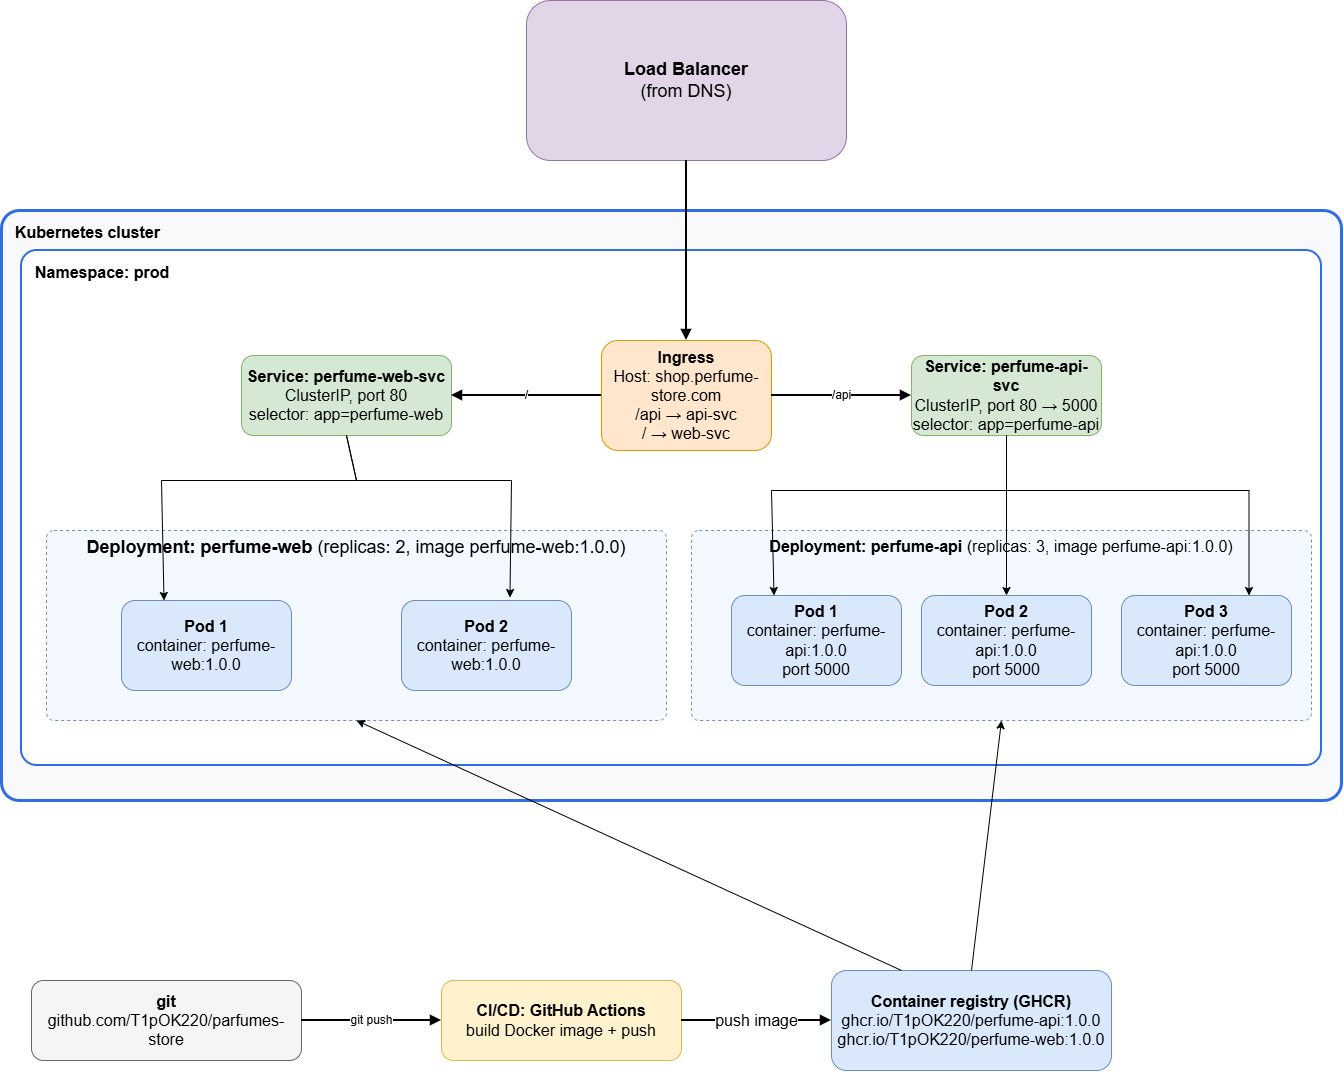

The diagram above was exported from draw.io. Its source (the exported page's mxGraphModel, read from the mxfile embedded in the PNG):
<mxGraphModel dx="2670" dy="1410" grid="1" gridSize="10" guides="1" tooltips="1" connect="1" arrows="1" fold="1" page="1" pageScale="1" pageWidth="1500" pageHeight="900" math="0" shadow="0">
  <root>
    <mxCell id="0" />
    <mxCell id="1" parent="0" />
    <mxCell id="git" parent="1" style="rounded=1;whiteSpace=wrap;html=1;fillColor=#f5f5f5;strokeColor=#666666;fontSize=13;" value="&lt;font style=&quot;font-size: 16px;&quot;&gt;&lt;b style=&quot;&quot;&gt;git&lt;/b&gt;&lt;br&gt;github.com/T1pOK220/parfumes-store&lt;/font&gt;" vertex="1">
      <mxGeometry height="80" width="270" x="90" y="1010" as="geometry" />
    </mxCell>
    <mxCell id="ci" parent="1" style="rounded=1;whiteSpace=wrap;html=1;fillColor=#fff2cc;strokeColor=#d6b656;fontSize=13;" value="&lt;font style=&quot;font-size: 16px;&quot;&gt;&lt;b style=&quot;&quot;&gt;CI/CD: GitHub Actions&lt;/b&gt;&lt;br&gt;build Docker image + push&lt;/font&gt;" vertex="1">
      <mxGeometry height="80" width="240" x="500" y="1010" as="geometry" />
    </mxCell>
    <mxCell id="reg" parent="1" style="rounded=1;whiteSpace=wrap;html=1;fillColor=#dae8fc;strokeColor=#6c8ebf;fontSize=13;" value="&lt;font style=&quot;font-size: 16px;&quot;&gt;&lt;b style=&quot;&quot;&gt;Container registry (GHCR)&lt;/b&gt;&lt;br&gt;ghcr.io/T1pOK220/perfume-api:1.0.0&lt;br&gt;ghcr.io/T1pOK220/perfume-web:1.0.0&lt;/font&gt;" vertex="1">
      <mxGeometry height="100" width="280" x="890" y="1000" as="geometry" />
    </mxCell>
    <mxCell id="e_git_ci" edge="1" parent="1" source="git" style="endArrow=block;html=1;rounded=0;strokeWidth=2;fontSize=12;" target="ci" value="git push">
      <mxGeometry relative="1" as="geometry" />
    </mxCell>
    <mxCell id="e_ci_reg" edge="1" parent="1" source="ci" style="endArrow=block;html=1;rounded=0;strokeWidth=2;fontSize=12;" target="reg" value="&lt;font style=&quot;font-size: 16px;&quot;&gt;push image&lt;/font&gt;">
      <mxGeometry relative="1" as="geometry" />
    </mxCell>
    <mxCell id="cluster" parent="1" style="rounded=1;whiteSpace=wrap;html=1;fillColor=#f8f9fa;strokeColor=#326ce5;strokeWidth=3;verticalAlign=top;align=left;spacingLeft=12;spacingTop=6;fontSize=16;arcSize=3;" value="&lt;b&gt;Kubernetes cluster&lt;/b&gt;" vertex="1">
      <mxGeometry height="590" width="1340" x="60" y="240" as="geometry" />
    </mxCell>
    <mxCell id="ns" parent="1" style="rounded=1;whiteSpace=wrap;html=1;fillColor=#ffffff;strokeColor=#326ce5;strokeWidth=2;verticalAlign=top;align=left;spacingLeft=12;spacingTop=6;fontSize=14;arcSize=3;" value="&lt;b&gt;&lt;font style=&quot;font-size: 16px;&quot;&gt;Namespace: prod&lt;/font&gt;&lt;/b&gt;" vertex="1">
      <mxGeometry height="515" width="1300" x="80" y="280" as="geometry" />
    </mxCell>
    <mxCell id="lb" parent="1" style="rounded=1;whiteSpace=wrap;html=1;fillColor=#e1d5e7;strokeColor=#9673a6;fontSize=12;" value="&lt;font style=&quot;font-size: 18px;&quot;&gt;&lt;b style=&quot;&quot;&gt;Load Balancer&lt;/b&gt;&lt;br&gt;(from DNS)&lt;/font&gt;" vertex="1">
      <mxGeometry height="160" width="320" x="585" y="30" as="geometry" />
    </mxCell>
    <mxCell id="ingress" parent="1" style="rounded=1;whiteSpace=wrap;html=1;fillColor=#ffe6cc;strokeColor=#d79b00;fontSize=12;" value="&lt;font style=&quot;font-size: 16px;&quot;&gt;&lt;b style=&quot;&quot;&gt;Ingress&lt;/b&gt;&lt;br&gt;Host: shop.perfume-store.com&lt;br&gt;/api → api-svc&lt;br&gt;/ → web-svc&lt;/font&gt;" vertex="1">
      <mxGeometry height="110" width="170" x="660" y="370" as="geometry" />
    </mxCell>
    <mxCell id="e_lb_ing" edge="1" parent="1" source="lb" style="endArrow=block;html=1;rounded=0;strokeWidth=2;" target="ingress" value="">
      <mxGeometry relative="1" as="geometry" />
    </mxCell>
    <mxCell id="svc_api" parent="1" style="rounded=1;whiteSpace=wrap;html=1;fillColor=#d5e8d4;strokeColor=#82b366;fontSize=12;" value="&lt;font style=&quot;font-size: 16px;&quot;&gt;&lt;b style=&quot;&quot;&gt;Service: perfume-api-svc&lt;/b&gt;&lt;br&gt;ClusterIP, port 80 → 5000&lt;br&gt;selector: app=perfume-api&lt;/font&gt;" vertex="1">
      <mxGeometry height="80" width="190" x="970" y="385" as="geometry" />
    </mxCell>
    <mxCell id="svc_web" parent="1" style="rounded=1;whiteSpace=wrap;html=1;fillColor=#d5e8d4;strokeColor=#82b366;fontSize=12;" value="&lt;font style=&quot;font-size: 16px;&quot;&gt;&lt;b style=&quot;&quot;&gt;Service: perfume-web-svc&lt;/b&gt;&lt;br&gt;ClusterIP, port 80&lt;br&gt;selector: app=perfume-web&lt;/font&gt;" vertex="1">
      <mxGeometry height="80" width="210" x="300" y="385" as="geometry" />
    </mxCell>
    <mxCell id="e_ing_api" edge="1" parent="1" source="ingress" style="endArrow=block;html=1;rounded=1;edgeStyle=orthogonalEdgeStyle;strokeWidth=2;fontSize=12;" target="svc_api" value="/api">
      <mxGeometry relative="1" as="geometry" />
    </mxCell>
    <mxCell id="e_ing_web" edge="1" parent="1" source="ingress" style="endArrow=block;html=1;rounded=1;edgeStyle=orthogonalEdgeStyle;strokeWidth=2;fontSize=12;" target="svc_web" value="/">
      <mxGeometry relative="1" as="geometry" />
    </mxCell>
    <mxCell id="dep_api" parent="1" style="rounded=1;whiteSpace=wrap;html=1;fillColor=#f3f9ff;strokeColor=#6c8ebf;dashed=1;verticalAlign=top;fontSize=12;arcSize=4;" value="&lt;font style=&quot;font-size: 16px;&quot;&gt;&lt;b style=&quot;&quot;&gt;Deployment: perfume-api&lt;/b&gt; (replicas: 3, image perfume-api:1.0.0)&lt;/font&gt;" vertex="1">
      <mxGeometry height="190" width="620" x="750" y="560" as="geometry" />
    </mxCell>
    <mxCell id="pod_a1" parent="1" style="rounded=1;whiteSpace=wrap;html=1;fillColor=#dae8fc;strokeColor=#6c8ebf;fontSize=12;" value="&lt;font style=&quot;font-size: 16px;&quot;&gt;&lt;b style=&quot;&quot;&gt;Pod 1&lt;/b&gt;&lt;br&gt;container: perfume-api:1.0.0&lt;br&gt;port 5000&lt;/font&gt;" vertex="1">
      <mxGeometry height="90" width="170" x="790" y="625" as="geometry" />
    </mxCell>
    <mxCell id="pod_a2" parent="1" style="rounded=1;whiteSpace=wrap;html=1;fillColor=#dae8fc;strokeColor=#6c8ebf;fontSize=12;" value="&lt;font style=&quot;font-size: 16px;&quot;&gt;&lt;b style=&quot;&quot;&gt;Pod 2&lt;/b&gt;&lt;br&gt;container: perfume-api:1.0.0&lt;br&gt;port 5000&lt;/font&gt;" vertex="1">
      <mxGeometry height="90" width="170" x="980" y="625" as="geometry" />
    </mxCell>
    <mxCell id="pod_a3" parent="1" style="rounded=1;whiteSpace=wrap;html=1;fillColor=#dae8fc;strokeColor=#6c8ebf;fontSize=12;" value="&lt;font style=&quot;font-size: 16px;&quot;&gt;&lt;b style=&quot;&quot;&gt;Pod 3&lt;/b&gt;&lt;br&gt;container: perfume-api:1.0.0&lt;br&gt;port 5000&lt;/font&gt;" vertex="1">
      <mxGeometry height="90" width="170" x="1180" y="625" as="geometry" />
    </mxCell>
    <mxCell id="dep_web" parent="1" style="rounded=1;whiteSpace=wrap;html=1;fillColor=#f3f9ff;strokeColor=#6c8ebf;dashed=1;verticalAlign=top;fontSize=12;arcSize=4;" value="&lt;font style=&quot;font-size: 18px;&quot;&gt;&lt;b style=&quot;&quot;&gt;Deployment: perfume-web&lt;/b&gt; (replicas: 2, image perfume-web:1.0.0)&lt;/font&gt;" vertex="1">
      <mxGeometry height="190" width="620" x="105" y="560" as="geometry" />
    </mxCell>
    <mxCell id="pod_w1" parent="1" style="rounded=1;whiteSpace=wrap;html=1;fillColor=#dae8fc;strokeColor=#6c8ebf;fontSize=12;" value="&lt;font style=&quot;font-size: 16px;&quot;&gt;&lt;b style=&quot;&quot;&gt;Pod 1&lt;/b&gt;&lt;br&gt;container: perfume-web:1.0.0&lt;/font&gt;" vertex="1">
      <mxGeometry height="90" width="170" x="180" y="630" as="geometry" />
    </mxCell>
    <mxCell id="pod_w2" parent="1" style="rounded=1;whiteSpace=wrap;html=1;fillColor=#dae8fc;strokeColor=#6c8ebf;fontSize=12;" value="&lt;font style=&quot;font-size: 16px;&quot;&gt;&lt;b style=&quot;&quot;&gt;Pod 2&lt;/b&gt;&lt;br&gt;container: perfume-web:1.0.0&lt;/font&gt;" vertex="1">
      <mxGeometry height="90" width="170" x="460" y="630" as="geometry" />
    </mxCell>
    <mxCell id="dXnwJufzJbCSW2a3qarA-7" edge="1" parent="1" source="svc_api" style="endArrow=classic;html=1;rounded=0;defaultLabelBackgroundColor=page;labelPadding=0 4;entryX=0.25;entryY=0;entryDx=0;entryDy=0;exitX=0.5;exitY=1;exitDx=0;exitDy=0;" target="pod_a1" value="">
      <mxGeometry height="50" relative="1" width="50" x="-0.5455" as="geometry">
        <Array as="points">
          <mxPoint x="1065" y="520" />
          <mxPoint x="830" y="520" />
        </Array>
        <mxPoint x="1315.4285714285716" y="410" as="sourcePoint" />
        <mxPoint x="1160" y="580" as="targetPoint" />
      </mxGeometry>
    </mxCell>
    <mxCell id="dXnwJufzJbCSW2a3qarA-8" edge="1" parent="1" source="svc_api" style="endArrow=classic;html=1;rounded=0;defaultLabelBackgroundColor=page;labelPadding=0 4;exitX=0.5;exitY=1;exitDx=0;exitDy=0;entryX=0.75;entryY=0;entryDx=0;entryDy=0;" target="pod_a3" value="">
      <mxGeometry height="50" relative="1" width="50" x="-0.0161" as="geometry">
        <Array as="points">
          <mxPoint x="1065" y="520" />
          <mxPoint x="1307.5" y="520" />
        </Array>
        <mxPoint x="760" y="500" as="sourcePoint" />
        <mxPoint x="810" y="450" as="targetPoint" />
      </mxGeometry>
    </mxCell>
    <mxCell id="dXnwJufzJbCSW2a3qarA-9" edge="1" parent="1" style="endArrow=classic;html=1;rounded=0;defaultLabelBackgroundColor=page;labelPadding=0 4;entryX=0.5;entryY=0;entryDx=0;entryDy=0;" target="pod_a2" value="">
      <mxGeometry height="50" relative="1" width="50" as="geometry">
        <mxPoint x="1065" y="520" as="sourcePoint" />
        <mxPoint x="810" y="450" as="targetPoint" />
      </mxGeometry>
    </mxCell>
    <mxCell id="dXnwJufzJbCSW2a3qarA-11" edge="1" parent="1" source="svc_web" style="endArrow=classic;html=1;rounded=0;defaultLabelBackgroundColor=page;labelPadding=0 4;exitX=0.5;exitY=1;exitDx=0;exitDy=0;entryX=0.25;entryY=0;entryDx=0;entryDy=0;" target="pod_w1" value="">
      <mxGeometry height="50" relative="1" width="50" x="0.1277" as="geometry">
        <Array as="points">
          <mxPoint x="415" y="510" />
          <mxPoint x="220" y="510" />
        </Array>
        <mxPoint x="439.9987804878048" y="540" as="sourcePoint" />
        <mxPoint x="651.95" y="430" as="targetPoint" />
      </mxGeometry>
    </mxCell>
    <mxCell id="dXnwJufzJbCSW2a3qarA-12" edge="1" parent="1" source="svc_web" style="endArrow=classic;html=1;rounded=0;defaultLabelBackgroundColor=page;labelPadding=0 4;exitX=0.5;exitY=1;exitDx=0;exitDy=0;entryX=0.638;entryY=-0.033;entryDx=0;entryDy=0;entryPerimeter=0;" target="pod_w2" value="">
      <mxGeometry height="50" relative="1" width="50" x="0.4822" as="geometry">
        <Array as="points">
          <mxPoint x="415" y="510" />
          <mxPoint x="570" y="510" />
        </Array>
        <mxPoint x="705" y="450" as="sourcePoint" />
        <mxPoint x="513" y="615" as="targetPoint" />
      </mxGeometry>
    </mxCell>
    <mxCell id="dXnwJufzJbCSW2a3qarA-13" edge="1" parent="1" source="reg" style="endArrow=classic;html=1;rounded=0;defaultLabelBackgroundColor=page;labelPadding=0 4;exitX=0.25;exitY=0;exitDx=0;exitDy=0;entryX=0.5;entryY=1;entryDx=0;entryDy=0;" target="dep_web" value="">
      <mxGeometry height="50" relative="1" width="50" as="geometry">
        <mxPoint x="850" y="620" as="sourcePoint" />
        <mxPoint x="900" y="570" as="targetPoint" />
      </mxGeometry>
    </mxCell>
    <mxCell id="dXnwJufzJbCSW2a3qarA-14" edge="1" parent="1" source="reg" style="endArrow=classic;html=1;rounded=0;defaultLabelBackgroundColor=page;labelPadding=0 4;exitX=0.5;exitY=0;exitDx=0;exitDy=0;entryX=0.5;entryY=1;entryDx=0;entryDy=0;" target="dep_api" value="">
      <mxGeometry height="50" relative="1" width="50" as="geometry">
        <mxPoint x="850" y="620" as="sourcePoint" />
        <mxPoint x="900" y="570" as="targetPoint" />
      </mxGeometry>
    </mxCell>
  </root>
</mxGraphModel>